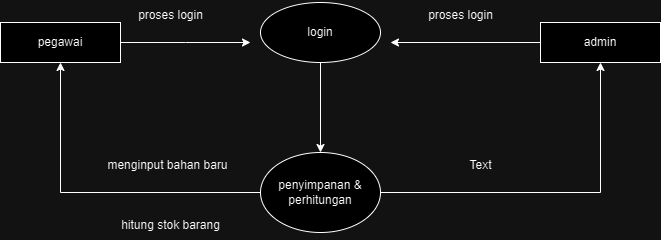

The diagram above was exported from draw.io. Its source (the exported page's mxGraphModel, read from the mxfile embedded in the PNG):
<mxGraphModel dx="1050" dy="569" grid="1" gridSize="10" guides="1" tooltips="1" connect="1" arrows="1" fold="1" page="1" pageScale="1" pageWidth="827" pageHeight="1169" math="0" shadow="0">
  <root>
    <mxCell id="0" />
    <mxCell id="1" parent="0" />
    <mxCell id="dIlDAt2Wc4ueO8DdDand-8" style="edgeStyle=orthogonalEdgeStyle;rounded=0;orthogonalLoop=1;jettySize=auto;html=1;entryX=0.5;entryY=0;entryDx=0;entryDy=0;" edge="1" parent="1" source="dIlDAt2Wc4ueO8DdDand-1" target="dIlDAt2Wc4ueO8DdDand-5">
      <mxGeometry relative="1" as="geometry" />
    </mxCell>
    <mxCell id="dIlDAt2Wc4ueO8DdDand-1" value="login" style="ellipse;whiteSpace=wrap;html=1;" vertex="1" parent="1">
      <mxGeometry x="340" y="80" width="120" height="60" as="geometry" />
    </mxCell>
    <mxCell id="dIlDAt2Wc4ueO8DdDand-10" style="edgeStyle=orthogonalEdgeStyle;rounded=0;orthogonalLoop=1;jettySize=auto;html=1;" edge="1" parent="1" source="dIlDAt2Wc4ueO8DdDand-2">
      <mxGeometry relative="1" as="geometry">
        <mxPoint x="470" y="120" as="targetPoint" />
      </mxGeometry>
    </mxCell>
    <mxCell id="dIlDAt2Wc4ueO8DdDand-2" value="admin" style="rounded=0;whiteSpace=wrap;html=1;" vertex="1" parent="1">
      <mxGeometry x="620" y="100" width="120" height="40" as="geometry" />
    </mxCell>
    <mxCell id="dIlDAt2Wc4ueO8DdDand-11" style="edgeStyle=orthogonalEdgeStyle;rounded=0;orthogonalLoop=1;jettySize=auto;html=1;" edge="1" parent="1" source="dIlDAt2Wc4ueO8DdDand-3">
      <mxGeometry relative="1" as="geometry">
        <mxPoint x="330" y="120" as="targetPoint" />
      </mxGeometry>
    </mxCell>
    <mxCell id="dIlDAt2Wc4ueO8DdDand-3" value="pegawai" style="rounded=0;whiteSpace=wrap;html=1;" vertex="1" parent="1">
      <mxGeometry x="80" y="100" width="120" height="40" as="geometry" />
    </mxCell>
    <mxCell id="dIlDAt2Wc4ueO8DdDand-6" style="edgeStyle=orthogonalEdgeStyle;rounded=0;orthogonalLoop=1;jettySize=auto;html=1;entryX=0.5;entryY=1;entryDx=0;entryDy=0;" edge="1" parent="1" source="dIlDAt2Wc4ueO8DdDand-5" target="dIlDAt2Wc4ueO8DdDand-3">
      <mxGeometry relative="1" as="geometry" />
    </mxCell>
    <mxCell id="dIlDAt2Wc4ueO8DdDand-12" style="edgeStyle=orthogonalEdgeStyle;rounded=0;orthogonalLoop=1;jettySize=auto;html=1;entryX=0.5;entryY=1;entryDx=0;entryDy=0;" edge="1" parent="1" source="dIlDAt2Wc4ueO8DdDand-5" target="dIlDAt2Wc4ueO8DdDand-2">
      <mxGeometry relative="1" as="geometry" />
    </mxCell>
    <mxCell id="dIlDAt2Wc4ueO8DdDand-5" value="penyimpanan &amp;amp; perhitungan" style="ellipse;whiteSpace=wrap;html=1;" vertex="1" parent="1">
      <mxGeometry x="340" y="230" width="120" height="80" as="geometry" />
    </mxCell>
    <mxCell id="dIlDAt2Wc4ueO8DdDand-13" value="proses login" style="text;html=1;align=center;verticalAlign=middle;resizable=0;points=[];autosize=1;strokeColor=none;fillColor=none;" vertex="1" parent="1">
      <mxGeometry x="205" y="78" width="90" height="30" as="geometry" />
    </mxCell>
    <mxCell id="dIlDAt2Wc4ueO8DdDand-14" value="proses login" style="text;html=1;align=center;verticalAlign=middle;resizable=0;points=[];autosize=1;strokeColor=none;fillColor=none;" vertex="1" parent="1">
      <mxGeometry x="495" y="78" width="90" height="30" as="geometry" />
    </mxCell>
    <mxCell id="dIlDAt2Wc4ueO8DdDand-15" value="menginput bahan baru" style="text;html=1;align=center;verticalAlign=middle;resizable=0;points=[];autosize=1;strokeColor=none;fillColor=none;" vertex="1" parent="1">
      <mxGeometry x="177" y="228" width="140" height="30" as="geometry" />
    </mxCell>
    <mxCell id="dIlDAt2Wc4ueO8DdDand-16" value="hitung stok barang" style="text;html=1;align=center;verticalAlign=middle;resizable=0;points=[];autosize=1;strokeColor=none;fillColor=none;" vertex="1" parent="1">
      <mxGeometry x="190" y="288" width="120" height="30" as="geometry" />
    </mxCell>
    <mxCell id="dIlDAt2Wc4ueO8DdDand-17" value="Text" style="text;html=1;align=center;verticalAlign=middle;resizable=0;points=[];autosize=1;strokeColor=none;fillColor=none;" vertex="1" parent="1">
      <mxGeometry x="535" y="228" width="50" height="30" as="geometry" />
    </mxCell>
  </root>
</mxGraphModel>